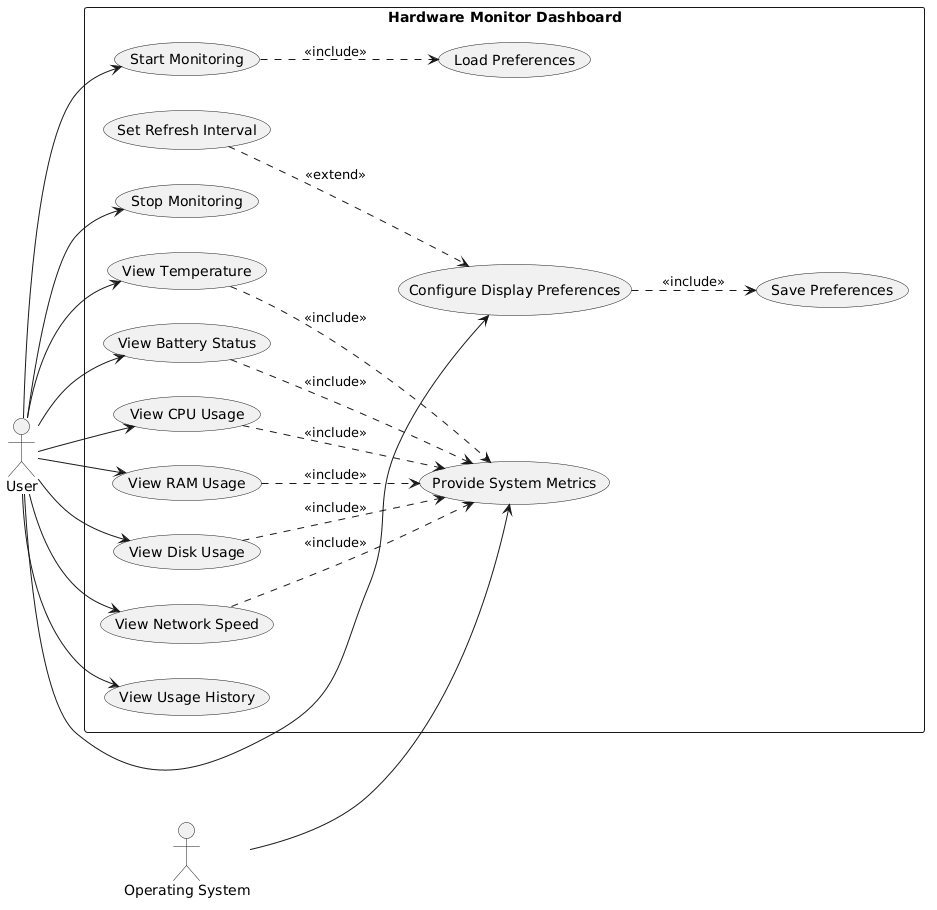

The diagram above was rendered by PlantUML. Its source (embedded in the PNG):
@startuml
left to right direction
actor User
actor "Operating System" as OS

rectangle "Hardware Monitor Dashboard" {
  usecase "Start Monitoring" as UC1
  usecase "Stop Monitoring" as UC2
  usecase "View CPU Usage" as UC3
  usecase "View RAM Usage" as UC4
  usecase "View Disk Usage" as UC5
  usecase "View Network Speed" as UC6
  usecase "View Temperature" as UC7
  usecase "View Battery Status" as UC8
  usecase "View Usage History" as UC9
  usecase "Configure Display Preferences" as UC10
  usecase "Set Refresh Interval" as UC11
  usecase "Save Preferences" as UC12
  usecase "Load Preferences" as UC13
  usecase "Provide System Metrics" as UC14
}

User --> UC1
User --> UC2
User --> UC3
User --> UC4
User --> UC5
User --> UC6
User --> UC7
User --> UC8
User --> UC9
User --> UC10

UC3 ..> UC14 : <<include>>
UC4 ..> UC14 : <<include>>
UC5 ..> UC14 : <<include>>
UC6 ..> UC14 : <<include>>
UC7 ..> UC14 : <<include>>
UC8 ..> UC14 : <<include>>
OS --> UC14

UC10 ..> UC12 : <<include>>
UC1 ..> UC13 : <<include>>
UC11 ..> UC10 : <<extend>>
@enduml